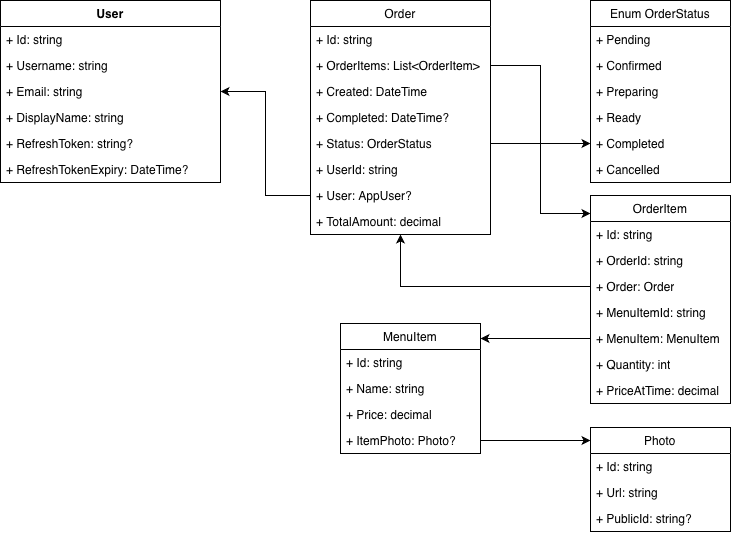

The diagram above was exported from draw.io. Its source (the exported page's mxGraphModel, read from the mxfile embedded in the PNG):
<mxGraphModel dx="1018" dy="696" grid="1" gridSize="10" guides="1" tooltips="1" connect="1" arrows="1" fold="1" page="1" pageScale="1" pageWidth="850" pageHeight="1100" math="0" shadow="0">
  <root>
    <mxCell id="0" />
    <mxCell id="1" parent="0" />
    <mxCell id="OPuzYdQDikiM82STaTbl-1" value="User" style="swimlane;fontStyle=1;align=center;verticalAlign=top;childLayout=stackLayout;horizontal=1;startSize=26;horizontalStack=0;resizeParent=1;resizeParentMax=0;resizeLast=0;collapsible=1;marginBottom=0;whiteSpace=wrap;html=1;" parent="1" vertex="1">
      <mxGeometry x="40" y="27" width="220" height="182" as="geometry">
        <mxRectangle x="220" y="100" width="100" height="30" as="alternateBounds" />
      </mxGeometry>
    </mxCell>
    <mxCell id="OPuzYdQDikiM82STaTbl-2" value="+ Id: string" style="text;strokeColor=none;fillColor=none;align=left;verticalAlign=top;spacingLeft=4;spacingRight=4;overflow=hidden;rotatable=0;points=[[0,0.5],[1,0.5]];portConstraint=eastwest;whiteSpace=wrap;html=1;" parent="OPuzYdQDikiM82STaTbl-1" vertex="1">
      <mxGeometry y="26" width="220" height="26" as="geometry" />
    </mxCell>
    <mxCell id="OPuzYdQDikiM82STaTbl-5" value="+ Username: string" style="text;strokeColor=none;fillColor=none;align=left;verticalAlign=top;spacingLeft=4;spacingRight=4;overflow=hidden;rotatable=0;points=[[0,0.5],[1,0.5]];portConstraint=eastwest;whiteSpace=wrap;html=1;" parent="OPuzYdQDikiM82STaTbl-1" vertex="1">
      <mxGeometry y="52" width="220" height="26" as="geometry" />
    </mxCell>
    <mxCell id="OPuzYdQDikiM82STaTbl-6" value="+ Email: string" style="text;strokeColor=none;fillColor=none;align=left;verticalAlign=top;spacingLeft=4;spacingRight=4;overflow=hidden;rotatable=0;points=[[0,0.5],[1,0.5]];portConstraint=eastwest;whiteSpace=wrap;html=1;" parent="OPuzYdQDikiM82STaTbl-1" vertex="1">
      <mxGeometry y="78" width="220" height="26" as="geometry" />
    </mxCell>
    <mxCell id="OPuzYdQDikiM82STaTbl-7" value="+ DisplayName: string" style="text;strokeColor=none;fillColor=none;align=left;verticalAlign=top;spacingLeft=4;spacingRight=4;overflow=hidden;rotatable=0;points=[[0,0.5],[1,0.5]];portConstraint=eastwest;whiteSpace=wrap;html=1;" parent="OPuzYdQDikiM82STaTbl-1" vertex="1">
      <mxGeometry y="104" width="220" height="26" as="geometry" />
    </mxCell>
    <mxCell id="OPuzYdQDikiM82STaTbl-8" value="+ RefreshToken: string?" style="text;strokeColor=none;fillColor=none;align=left;verticalAlign=top;spacingLeft=4;spacingRight=4;overflow=hidden;rotatable=0;points=[[0,0.5],[1,0.5]];portConstraint=eastwest;whiteSpace=wrap;html=1;" parent="OPuzYdQDikiM82STaTbl-1" vertex="1">
      <mxGeometry y="130" width="220" height="26" as="geometry" />
    </mxCell>
    <mxCell id="cV6y18evIrgIpey3mbJf-1" value="+ RefreshTokenExpiry: DateTime?" style="text;strokeColor=none;fillColor=none;align=left;verticalAlign=top;spacingLeft=4;spacingRight=4;overflow=hidden;rotatable=0;points=[[0,0.5],[1,0.5]];portConstraint=eastwest;whiteSpace=wrap;html=1;" vertex="1" parent="OPuzYdQDikiM82STaTbl-1">
      <mxGeometry y="156" width="220" height="26" as="geometry" />
    </mxCell>
    <mxCell id="cV6y18evIrgIpey3mbJf-2" value="MenuItem" style="swimlane;fontStyle=0;childLayout=stackLayout;horizontal=1;startSize=26;fillColor=none;horizontalStack=0;resizeParent=1;resizeParentMax=0;resizeLast=0;collapsible=1;marginBottom=0;whiteSpace=wrap;html=1;" vertex="1" parent="1">
      <mxGeometry x="380" y="350" width="140" height="130" as="geometry" />
    </mxCell>
    <mxCell id="cV6y18evIrgIpey3mbJf-3" value="+ Id: string" style="text;strokeColor=none;fillColor=none;align=left;verticalAlign=top;spacingLeft=4;spacingRight=4;overflow=hidden;rotatable=0;points=[[0,0.5],[1,0.5]];portConstraint=eastwest;whiteSpace=wrap;html=1;" vertex="1" parent="cV6y18evIrgIpey3mbJf-2">
      <mxGeometry y="26" width="140" height="26" as="geometry" />
    </mxCell>
    <mxCell id="cV6y18evIrgIpey3mbJf-4" value="+ Name: string" style="text;strokeColor=none;fillColor=none;align=left;verticalAlign=top;spacingLeft=4;spacingRight=4;overflow=hidden;rotatable=0;points=[[0,0.5],[1,0.5]];portConstraint=eastwest;whiteSpace=wrap;html=1;" vertex="1" parent="cV6y18evIrgIpey3mbJf-2">
      <mxGeometry y="52" width="140" height="26" as="geometry" />
    </mxCell>
    <mxCell id="cV6y18evIrgIpey3mbJf-5" value="+ Price: decimal" style="text;strokeColor=none;fillColor=none;align=left;verticalAlign=top;spacingLeft=4;spacingRight=4;overflow=hidden;rotatable=0;points=[[0,0.5],[1,0.5]];portConstraint=eastwest;whiteSpace=wrap;html=1;" vertex="1" parent="cV6y18evIrgIpey3mbJf-2">
      <mxGeometry y="78" width="140" height="26" as="geometry" />
    </mxCell>
    <mxCell id="cV6y18evIrgIpey3mbJf-12" value="+ ItemPhoto: Photo?" style="text;strokeColor=none;fillColor=none;align=left;verticalAlign=top;spacingLeft=4;spacingRight=4;overflow=hidden;rotatable=0;points=[[0,0.5],[1,0.5]];portConstraint=eastwest;whiteSpace=wrap;html=1;" vertex="1" parent="cV6y18evIrgIpey3mbJf-2">
      <mxGeometry y="104" width="140" height="26" as="geometry" />
    </mxCell>
    <mxCell id="cV6y18evIrgIpey3mbJf-7" value="Photo" style="swimlane;fontStyle=0;childLayout=stackLayout;horizontal=1;startSize=26;fillColor=none;horizontalStack=0;resizeParent=1;resizeParentMax=0;resizeLast=0;collapsible=1;marginBottom=0;whiteSpace=wrap;html=1;" vertex="1" parent="1">
      <mxGeometry x="630" y="454" width="140" height="104" as="geometry" />
    </mxCell>
    <mxCell id="cV6y18evIrgIpey3mbJf-8" value="+ Id: string" style="text;strokeColor=none;fillColor=none;align=left;verticalAlign=top;spacingLeft=4;spacingRight=4;overflow=hidden;rotatable=0;points=[[0,0.5],[1,0.5]];portConstraint=eastwest;whiteSpace=wrap;html=1;" vertex="1" parent="cV6y18evIrgIpey3mbJf-7">
      <mxGeometry y="26" width="140" height="26" as="geometry" />
    </mxCell>
    <mxCell id="cV6y18evIrgIpey3mbJf-9" value="+ Url: string" style="text;strokeColor=none;fillColor=none;align=left;verticalAlign=top;spacingLeft=4;spacingRight=4;overflow=hidden;rotatable=0;points=[[0,0.5],[1,0.5]];portConstraint=eastwest;whiteSpace=wrap;html=1;" vertex="1" parent="cV6y18evIrgIpey3mbJf-7">
      <mxGeometry y="52" width="140" height="26" as="geometry" />
    </mxCell>
    <mxCell id="cV6y18evIrgIpey3mbJf-10" value="+ PublicId: string?" style="text;strokeColor=none;fillColor=none;align=left;verticalAlign=top;spacingLeft=4;spacingRight=4;overflow=hidden;rotatable=0;points=[[0,0.5],[1,0.5]];portConstraint=eastwest;whiteSpace=wrap;html=1;" vertex="1" parent="cV6y18evIrgIpey3mbJf-7">
      <mxGeometry y="78" width="140" height="26" as="geometry" />
    </mxCell>
    <mxCell id="cV6y18evIrgIpey3mbJf-13" style="edgeStyle=orthogonalEdgeStyle;rounded=0;orthogonalLoop=1;jettySize=auto;html=1;" edge="1" parent="1" source="cV6y18evIrgIpey3mbJf-12" target="cV6y18evIrgIpey3mbJf-7">
      <mxGeometry relative="1" as="geometry">
        <Array as="points">
          <mxPoint x="590" y="467" />
          <mxPoint x="590" y="467" />
        </Array>
      </mxGeometry>
    </mxCell>
    <mxCell id="cV6y18evIrgIpey3mbJf-14" value="Order" style="swimlane;fontStyle=0;childLayout=stackLayout;horizontal=1;startSize=26;fillColor=none;horizontalStack=0;resizeParent=1;resizeParentMax=0;resizeLast=0;collapsible=1;marginBottom=0;whiteSpace=wrap;html=1;" vertex="1" parent="1">
      <mxGeometry x="350" y="27" width="180" height="234" as="geometry" />
    </mxCell>
    <mxCell id="cV6y18evIrgIpey3mbJf-15" value="+ Id: string" style="text;strokeColor=none;fillColor=none;align=left;verticalAlign=top;spacingLeft=4;spacingRight=4;overflow=hidden;rotatable=0;points=[[0,0.5],[1,0.5]];portConstraint=eastwest;whiteSpace=wrap;html=1;" vertex="1" parent="cV6y18evIrgIpey3mbJf-14">
      <mxGeometry y="26" width="180" height="26" as="geometry" />
    </mxCell>
    <mxCell id="cV6y18evIrgIpey3mbJf-16" value="+ OrderItems: List&amp;lt;OrderItem&amp;gt;" style="text;strokeColor=none;fillColor=none;align=left;verticalAlign=top;spacingLeft=4;spacingRight=4;overflow=hidden;rotatable=0;points=[[0,0.5],[1,0.5]];portConstraint=eastwest;whiteSpace=wrap;html=1;" vertex="1" parent="cV6y18evIrgIpey3mbJf-14">
      <mxGeometry y="52" width="180" height="26" as="geometry" />
    </mxCell>
    <mxCell id="cV6y18evIrgIpey3mbJf-17" value="+ Created: DateTime" style="text;strokeColor=none;fillColor=none;align=left;verticalAlign=top;spacingLeft=4;spacingRight=4;overflow=hidden;rotatable=0;points=[[0,0.5],[1,0.5]];portConstraint=eastwest;whiteSpace=wrap;html=1;" vertex="1" parent="cV6y18evIrgIpey3mbJf-14">
      <mxGeometry y="78" width="180" height="26" as="geometry" />
    </mxCell>
    <mxCell id="cV6y18evIrgIpey3mbJf-26" value="+ Completed: DateTime?" style="text;strokeColor=none;fillColor=none;align=left;verticalAlign=top;spacingLeft=4;spacingRight=4;overflow=hidden;rotatable=0;points=[[0,0.5],[1,0.5]];portConstraint=eastwest;whiteSpace=wrap;html=1;" vertex="1" parent="cV6y18evIrgIpey3mbJf-14">
      <mxGeometry y="104" width="180" height="26" as="geometry" />
    </mxCell>
    <mxCell id="cV6y18evIrgIpey3mbJf-27" value="+ Status: OrderStatus" style="text;strokeColor=none;fillColor=none;align=left;verticalAlign=top;spacingLeft=4;spacingRight=4;overflow=hidden;rotatable=0;points=[[0,0.5],[1,0.5]];portConstraint=eastwest;whiteSpace=wrap;html=1;" vertex="1" parent="cV6y18evIrgIpey3mbJf-14">
      <mxGeometry y="130" width="180" height="26" as="geometry" />
    </mxCell>
    <mxCell id="cV6y18evIrgIpey3mbJf-28" value="+ UserId: string" style="text;strokeColor=none;fillColor=none;align=left;verticalAlign=top;spacingLeft=4;spacingRight=4;overflow=hidden;rotatable=0;points=[[0,0.5],[1,0.5]];portConstraint=eastwest;whiteSpace=wrap;html=1;" vertex="1" parent="cV6y18evIrgIpey3mbJf-14">
      <mxGeometry y="156" width="180" height="26" as="geometry" />
    </mxCell>
    <mxCell id="cV6y18evIrgIpey3mbJf-29" value="+ User: AppUser?" style="text;strokeColor=none;fillColor=none;align=left;verticalAlign=top;spacingLeft=4;spacingRight=4;overflow=hidden;rotatable=0;points=[[0,0.5],[1,0.5]];portConstraint=eastwest;whiteSpace=wrap;html=1;" vertex="1" parent="cV6y18evIrgIpey3mbJf-14">
      <mxGeometry y="182" width="180" height="26" as="geometry" />
    </mxCell>
    <mxCell id="cV6y18evIrgIpey3mbJf-34" value="+ TotalAmount: decimal" style="text;strokeColor=none;fillColor=none;align=left;verticalAlign=top;spacingLeft=4;spacingRight=4;overflow=hidden;rotatable=0;points=[[0,0.5],[1,0.5]];portConstraint=eastwest;whiteSpace=wrap;html=1;" vertex="1" parent="cV6y18evIrgIpey3mbJf-14">
      <mxGeometry y="208" width="180" height="26" as="geometry" />
    </mxCell>
    <mxCell id="cV6y18evIrgIpey3mbJf-18" value="OrderItem" style="swimlane;fontStyle=0;childLayout=stackLayout;horizontal=1;startSize=26;fillColor=none;horizontalStack=0;resizeParent=1;resizeParentMax=0;resizeLast=0;collapsible=1;marginBottom=0;whiteSpace=wrap;html=1;" vertex="1" parent="1">
      <mxGeometry x="630" y="222" width="140" height="208" as="geometry" />
    </mxCell>
    <mxCell id="cV6y18evIrgIpey3mbJf-19" value="+ Id: string" style="text;strokeColor=none;fillColor=none;align=left;verticalAlign=top;spacingLeft=4;spacingRight=4;overflow=hidden;rotatable=0;points=[[0,0.5],[1,0.5]];portConstraint=eastwest;whiteSpace=wrap;html=1;" vertex="1" parent="cV6y18evIrgIpey3mbJf-18">
      <mxGeometry y="26" width="140" height="26" as="geometry" />
    </mxCell>
    <mxCell id="cV6y18evIrgIpey3mbJf-20" value="+ OrderId: string" style="text;strokeColor=none;fillColor=none;align=left;verticalAlign=top;spacingLeft=4;spacingRight=4;overflow=hidden;rotatable=0;points=[[0,0.5],[1,0.5]];portConstraint=eastwest;whiteSpace=wrap;html=1;" vertex="1" parent="cV6y18evIrgIpey3mbJf-18">
      <mxGeometry y="52" width="140" height="26" as="geometry" />
    </mxCell>
    <mxCell id="cV6y18evIrgIpey3mbJf-21" value="+ Order: Order" style="text;strokeColor=none;fillColor=none;align=left;verticalAlign=top;spacingLeft=4;spacingRight=4;overflow=hidden;rotatable=0;points=[[0,0.5],[1,0.5]];portConstraint=eastwest;whiteSpace=wrap;html=1;" vertex="1" parent="cV6y18evIrgIpey3mbJf-18">
      <mxGeometry y="78" width="140" height="26" as="geometry" />
    </mxCell>
    <mxCell id="cV6y18evIrgIpey3mbJf-36" value="+ MenuItemId: string" style="text;strokeColor=none;fillColor=none;align=left;verticalAlign=top;spacingLeft=4;spacingRight=4;overflow=hidden;rotatable=0;points=[[0,0.5],[1,0.5]];portConstraint=eastwest;whiteSpace=wrap;html=1;" vertex="1" parent="cV6y18evIrgIpey3mbJf-18">
      <mxGeometry y="104" width="140" height="26" as="geometry" />
    </mxCell>
    <mxCell id="cV6y18evIrgIpey3mbJf-37" value="+ MenuItem: MenuItem" style="text;strokeColor=none;fillColor=none;align=left;verticalAlign=top;spacingLeft=4;spacingRight=4;overflow=hidden;rotatable=0;points=[[0,0.5],[1,0.5]];portConstraint=eastwest;whiteSpace=wrap;html=1;" vertex="1" parent="cV6y18evIrgIpey3mbJf-18">
      <mxGeometry y="130" width="140" height="26" as="geometry" />
    </mxCell>
    <mxCell id="cV6y18evIrgIpey3mbJf-38" value="+ Quantity: int" style="text;strokeColor=none;fillColor=none;align=left;verticalAlign=top;spacingLeft=4;spacingRight=4;overflow=hidden;rotatable=0;points=[[0,0.5],[1,0.5]];portConstraint=eastwest;whiteSpace=wrap;html=1;" vertex="1" parent="cV6y18evIrgIpey3mbJf-18">
      <mxGeometry y="156" width="140" height="26" as="geometry" />
    </mxCell>
    <mxCell id="cV6y18evIrgIpey3mbJf-39" value="+ PriceAtTime: decimal" style="text;strokeColor=none;fillColor=none;align=left;verticalAlign=top;spacingLeft=4;spacingRight=4;overflow=hidden;rotatable=0;points=[[0,0.5],[1,0.5]];portConstraint=eastwest;whiteSpace=wrap;html=1;" vertex="1" parent="cV6y18evIrgIpey3mbJf-18">
      <mxGeometry y="182" width="140" height="26" as="geometry" />
    </mxCell>
    <mxCell id="cV6y18evIrgIpey3mbJf-22" value="Enum OrderStatus" style="swimlane;fontStyle=0;childLayout=stackLayout;horizontal=1;startSize=26;fillColor=none;horizontalStack=0;resizeParent=1;resizeParentMax=0;resizeLast=0;collapsible=1;marginBottom=0;whiteSpace=wrap;html=1;" vertex="1" parent="1">
      <mxGeometry x="630" y="27" width="140" height="182" as="geometry" />
    </mxCell>
    <mxCell id="cV6y18evIrgIpey3mbJf-23" value="+ Pending" style="text;strokeColor=none;fillColor=none;align=left;verticalAlign=top;spacingLeft=4;spacingRight=4;overflow=hidden;rotatable=0;points=[[0,0.5],[1,0.5]];portConstraint=eastwest;whiteSpace=wrap;html=1;" vertex="1" parent="cV6y18evIrgIpey3mbJf-22">
      <mxGeometry y="26" width="140" height="26" as="geometry" />
    </mxCell>
    <mxCell id="cV6y18evIrgIpey3mbJf-40" value="+ Confirmed" style="text;strokeColor=none;fillColor=none;align=left;verticalAlign=top;spacingLeft=4;spacingRight=4;overflow=hidden;rotatable=0;points=[[0,0.5],[1,0.5]];portConstraint=eastwest;whiteSpace=wrap;html=1;" vertex="1" parent="cV6y18evIrgIpey3mbJf-22">
      <mxGeometry y="52" width="140" height="26" as="geometry" />
    </mxCell>
    <mxCell id="cV6y18evIrgIpey3mbJf-41" value="+ Preparing" style="text;strokeColor=none;fillColor=none;align=left;verticalAlign=top;spacingLeft=4;spacingRight=4;overflow=hidden;rotatable=0;points=[[0,0.5],[1,0.5]];portConstraint=eastwest;whiteSpace=wrap;html=1;" vertex="1" parent="cV6y18evIrgIpey3mbJf-22">
      <mxGeometry y="78" width="140" height="26" as="geometry" />
    </mxCell>
    <mxCell id="cV6y18evIrgIpey3mbJf-42" value="+ Ready" style="text;strokeColor=none;fillColor=none;align=left;verticalAlign=top;spacingLeft=4;spacingRight=4;overflow=hidden;rotatable=0;points=[[0,0.5],[1,0.5]];portConstraint=eastwest;whiteSpace=wrap;html=1;" vertex="1" parent="cV6y18evIrgIpey3mbJf-22">
      <mxGeometry y="104" width="140" height="26" as="geometry" />
    </mxCell>
    <mxCell id="cV6y18evIrgIpey3mbJf-43" value="+ Completed" style="text;strokeColor=none;fillColor=none;align=left;verticalAlign=top;spacingLeft=4;spacingRight=4;overflow=hidden;rotatable=0;points=[[0,0.5],[1,0.5]];portConstraint=eastwest;whiteSpace=wrap;html=1;" vertex="1" parent="cV6y18evIrgIpey3mbJf-22">
      <mxGeometry y="130" width="140" height="26" as="geometry" />
    </mxCell>
    <mxCell id="cV6y18evIrgIpey3mbJf-44" value="+ Cancelled" style="text;strokeColor=none;fillColor=none;align=left;verticalAlign=top;spacingLeft=4;spacingRight=4;overflow=hidden;rotatable=0;points=[[0,0.5],[1,0.5]];portConstraint=eastwest;whiteSpace=wrap;html=1;" vertex="1" parent="cV6y18evIrgIpey3mbJf-22">
      <mxGeometry y="156" width="140" height="26" as="geometry" />
    </mxCell>
    <mxCell id="cV6y18evIrgIpey3mbJf-32" style="edgeStyle=orthogonalEdgeStyle;rounded=0;orthogonalLoop=1;jettySize=auto;html=1;" edge="1" parent="1" source="cV6y18evIrgIpey3mbJf-27" target="cV6y18evIrgIpey3mbJf-22">
      <mxGeometry relative="1" as="geometry">
        <Array as="points">
          <mxPoint x="640" y="170" />
          <mxPoint x="640" y="118" />
        </Array>
      </mxGeometry>
    </mxCell>
    <mxCell id="cV6y18evIrgIpey3mbJf-33" style="edgeStyle=orthogonalEdgeStyle;rounded=0;orthogonalLoop=1;jettySize=auto;html=1;" edge="1" parent="1" source="cV6y18evIrgIpey3mbJf-29" target="OPuzYdQDikiM82STaTbl-1">
      <mxGeometry relative="1" as="geometry" />
    </mxCell>
    <mxCell id="cV6y18evIrgIpey3mbJf-35" style="edgeStyle=orthogonalEdgeStyle;rounded=0;orthogonalLoop=1;jettySize=auto;html=1;" edge="1" parent="1" source="cV6y18evIrgIpey3mbJf-21" target="cV6y18evIrgIpey3mbJf-14">
      <mxGeometry relative="1" as="geometry" />
    </mxCell>
    <mxCell id="cV6y18evIrgIpey3mbJf-46" style="edgeStyle=orthogonalEdgeStyle;rounded=0;orthogonalLoop=1;jettySize=auto;html=1;" edge="1" parent="1" source="cV6y18evIrgIpey3mbJf-37" target="cV6y18evIrgIpey3mbJf-2">
      <mxGeometry relative="1" as="geometry">
        <Array as="points">
          <mxPoint x="550" y="365" />
          <mxPoint x="550" y="365" />
        </Array>
      </mxGeometry>
    </mxCell>
    <mxCell id="cV6y18evIrgIpey3mbJf-47" style="edgeStyle=orthogonalEdgeStyle;rounded=0;orthogonalLoop=1;jettySize=auto;html=1;" edge="1" parent="1" source="cV6y18evIrgIpey3mbJf-16" target="cV6y18evIrgIpey3mbJf-18">
      <mxGeometry relative="1" as="geometry">
        <Array as="points">
          <mxPoint x="580" y="92" />
          <mxPoint x="580" y="240" />
        </Array>
      </mxGeometry>
    </mxCell>
  </root>
</mxGraphModel>